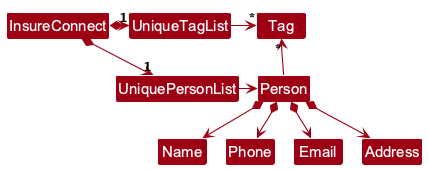

The diagram above was rendered by PlantUML. Its source (embedded in the PNG):
@startuml
!pragma layout smetana
!include style.puml
skinparam arrowThickness 1.1
skinparam arrowColor MODEL_COLOR
skinparam classBackgroundColor MODEL_COLOR

InsureConnect *-right-> "1" UniquePersonList
InsureConnect *-right-> "1" UniqueTagList
UniqueTagList -[hidden]down- UniquePersonList
UniqueTagList -[hidden]down- UniquePersonList

UniqueTagList -right-> "*" Tag
UniquePersonList -right-> Person

Person -up-> "*" Tag

Person *--> Name
Person *--> Phone
Person *--> Email
Person *--> Address
@enduml